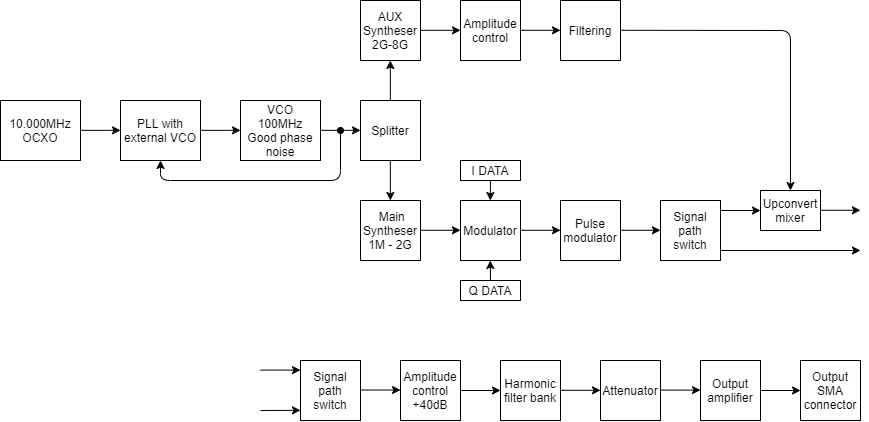

The diagram above was exported from draw.io. Its source (the exported page's mxGraphModel, read from the mxfile embedded in the PNG):
<mxGraphModel dx="981" dy="567" grid="0" gridSize="5" guides="1" tooltips="1" connect="1" arrows="1" fold="1" page="1" pageScale="1" pageWidth="3300" pageHeight="4681" math="0" shadow="0">
  <root>
    <mxCell id="0" />
    <mxCell id="1" parent="0" />
    <mxCell id="zvQhccWufl4yjFDZtQHY-1" value="10.000MHz OCXO" style="rounded=0;whiteSpace=wrap;html=1;" vertex="1" parent="1">
      <mxGeometry x="380" y="220" width="80" height="60" as="geometry" />
    </mxCell>
    <mxCell id="zvQhccWufl4yjFDZtQHY-2" value="VCO&lt;br&gt;100MHz&lt;br&gt;Good phase noise" style="rounded=0;whiteSpace=wrap;html=1;" vertex="1" parent="1">
      <mxGeometry x="620" y="220" width="80" height="60" as="geometry" />
    </mxCell>
    <mxCell id="zvQhccWufl4yjFDZtQHY-3" value="PLL with external VCO" style="rounded=0;whiteSpace=wrap;html=1;" vertex="1" parent="1">
      <mxGeometry x="500" y="220" width="80" height="60" as="geometry" />
    </mxCell>
    <mxCell id="zvQhccWufl4yjFDZtQHY-4" value="" style="endArrow=classic;html=1;" edge="1" parent="1">
      <mxGeometry width="50" height="50" relative="1" as="geometry">
        <mxPoint x="460" y="249.82999999999998" as="sourcePoint" />
        <mxPoint x="500" y="249.82999999999998" as="targetPoint" />
      </mxGeometry>
    </mxCell>
    <mxCell id="zvQhccWufl4yjFDZtQHY-5" value="" style="endArrow=classic;html=1;" edge="1" parent="1">
      <mxGeometry width="50" height="50" relative="1" as="geometry">
        <mxPoint x="580" y="249.82999999999993" as="sourcePoint" />
        <mxPoint x="620" y="249.82999999999993" as="targetPoint" />
      </mxGeometry>
    </mxCell>
    <mxCell id="zvQhccWufl4yjFDZtQHY-6" value="" style="endArrow=classic;html=1;" edge="1" parent="1">
      <mxGeometry width="50" height="50" relative="1" as="geometry">
        <mxPoint x="700" y="249.82999999999993" as="sourcePoint" />
        <mxPoint x="740" y="249.82999999999993" as="targetPoint" />
      </mxGeometry>
    </mxCell>
    <mxCell id="zvQhccWufl4yjFDZtQHY-7" value="" style="endArrow=classic;html=1;startArrow=oval;startFill=1;" edge="1" parent="1">
      <mxGeometry width="50" height="50" relative="1" as="geometry">
        <mxPoint x="720" y="250" as="sourcePoint" />
        <mxPoint x="540" y="280" as="targetPoint" />
        <Array as="points">
          <mxPoint x="720" y="300" />
          <mxPoint x="540" y="300" />
        </Array>
      </mxGeometry>
    </mxCell>
    <mxCell id="zvQhccWufl4yjFDZtQHY-9" value="AUX Syntheser&lt;br&gt;2G-8G" style="rounded=0;whiteSpace=wrap;html=1;" vertex="1" parent="1">
      <mxGeometry x="740" y="120" width="60" height="60" as="geometry" />
    </mxCell>
    <mxCell id="zvQhccWufl4yjFDZtQHY-10" value="&amp;nbsp;Main Syntheser&lt;br&gt;1M - 2G" style="rounded=0;whiteSpace=wrap;html=1;" vertex="1" parent="1">
      <mxGeometry x="740" y="320" width="60" height="60" as="geometry" />
    </mxCell>
    <mxCell id="zvQhccWufl4yjFDZtQHY-11" value="Splitter" style="rounded=0;whiteSpace=wrap;html=1;" vertex="1" parent="1">
      <mxGeometry x="740" y="220" width="60" height="60" as="geometry" />
    </mxCell>
    <mxCell id="zvQhccWufl4yjFDZtQHY-12" value="" style="endArrow=classic;html=1;" edge="1" parent="1">
      <mxGeometry width="50" height="50" relative="1" as="geometry">
        <mxPoint x="769.83" y="280" as="sourcePoint" />
        <mxPoint x="769.83" y="320" as="targetPoint" />
      </mxGeometry>
    </mxCell>
    <mxCell id="zvQhccWufl4yjFDZtQHY-13" value="" style="endArrow=classic;html=1;" edge="1" parent="1">
      <mxGeometry width="50" height="50" relative="1" as="geometry">
        <mxPoint x="769.83" y="220" as="sourcePoint" />
        <mxPoint x="769.83" y="180" as="targetPoint" />
      </mxGeometry>
    </mxCell>
    <mxCell id="zvQhccWufl4yjFDZtQHY-14" value="Modulator" style="rounded=0;whiteSpace=wrap;html=1;" vertex="1" parent="1">
      <mxGeometry x="840" y="320" width="60" height="60" as="geometry" />
    </mxCell>
    <mxCell id="zvQhccWufl4yjFDZtQHY-15" value="" style="endArrow=classic;html=1;" edge="1" parent="1">
      <mxGeometry width="50" height="50" relative="1" as="geometry">
        <mxPoint x="800" y="349.75999999999993" as="sourcePoint" />
        <mxPoint x="840" y="349.75999999999993" as="targetPoint" />
      </mxGeometry>
    </mxCell>
    <mxCell id="zvQhccWufl4yjFDZtQHY-16" value="Pulse modulator" style="rounded=0;whiteSpace=wrap;html=1;" vertex="1" parent="1">
      <mxGeometry x="940" y="320" width="60" height="60" as="geometry" />
    </mxCell>
    <mxCell id="zvQhccWufl4yjFDZtQHY-17" value="" style="endArrow=classic;html=1;" edge="1" parent="1">
      <mxGeometry width="50" height="50" relative="1" as="geometry">
        <mxPoint x="900" y="349.76" as="sourcePoint" />
        <mxPoint x="940" y="349.76" as="targetPoint" />
      </mxGeometry>
    </mxCell>
    <mxCell id="zvQhccWufl4yjFDZtQHY-19" value="" style="endArrow=classic;html=1;" edge="1" parent="1">
      <mxGeometry width="50" height="50" relative="1" as="geometry">
        <mxPoint x="870" y="300" as="sourcePoint" />
        <mxPoint x="869.76" y="320" as="targetPoint" />
      </mxGeometry>
    </mxCell>
    <mxCell id="zvQhccWufl4yjFDZtQHY-20" value="" style="endArrow=classic;html=1;" edge="1" parent="1">
      <mxGeometry width="50" height="50" relative="1" as="geometry">
        <mxPoint x="870" y="400" as="sourcePoint" />
        <mxPoint x="869.76" y="380" as="targetPoint" />
      </mxGeometry>
    </mxCell>
    <mxCell id="zvQhccWufl4yjFDZtQHY-21" value="I DATA" style="rounded=0;whiteSpace=wrap;html=1;" vertex="1" parent="1">
      <mxGeometry x="840" y="280" width="60" height="20" as="geometry" />
    </mxCell>
    <mxCell id="zvQhccWufl4yjFDZtQHY-22" value="Q DATA" style="rounded=0;whiteSpace=wrap;html=1;" vertex="1" parent="1">
      <mxGeometry x="840" y="400" width="60" height="20" as="geometry" />
    </mxCell>
    <mxCell id="zvQhccWufl4yjFDZtQHY-23" value="Signal path switch" style="rounded=0;whiteSpace=wrap;html=1;" vertex="1" parent="1">
      <mxGeometry x="1040" y="320" width="60" height="60" as="geometry" />
    </mxCell>
    <mxCell id="zvQhccWufl4yjFDZtQHY-25" value="" style="endArrow=classic;html=1;" edge="1" parent="1">
      <mxGeometry width="50" height="50" relative="1" as="geometry">
        <mxPoint x="1000" y="349.76" as="sourcePoint" />
        <mxPoint x="1040" y="349.76" as="targetPoint" />
      </mxGeometry>
    </mxCell>
    <mxCell id="zvQhccWufl4yjFDZtQHY-26" value="" style="endArrow=classic;html=1;" edge="1" parent="1">
      <mxGeometry width="50" height="50" relative="1" as="geometry">
        <mxPoint x="1100" y="330" as="sourcePoint" />
        <mxPoint x="1140" y="330" as="targetPoint" />
      </mxGeometry>
    </mxCell>
    <mxCell id="zvQhccWufl4yjFDZtQHY-27" value="" style="endArrow=classic;html=1;" edge="1" parent="1">
      <mxGeometry width="50" height="50" relative="1" as="geometry">
        <mxPoint x="1100" y="370" as="sourcePoint" />
        <mxPoint x="1240" y="370" as="targetPoint" />
      </mxGeometry>
    </mxCell>
    <mxCell id="zvQhccWufl4yjFDZtQHY-28" value="Upconvert mixer" style="rounded=0;whiteSpace=wrap;html=1;" vertex="1" parent="1">
      <mxGeometry x="1140" y="310" width="60" height="40" as="geometry" />
    </mxCell>
    <mxCell id="zvQhccWufl4yjFDZtQHY-29" value="" style="endArrow=classic;html=1;" edge="1" parent="1">
      <mxGeometry width="50" height="50" relative="1" as="geometry">
        <mxPoint x="1200" y="329.76" as="sourcePoint" />
        <mxPoint x="1240" y="329.76" as="targetPoint" />
      </mxGeometry>
    </mxCell>
    <mxCell id="zvQhccWufl4yjFDZtQHY-30" value="Amplitude control" style="rounded=0;whiteSpace=wrap;html=1;" vertex="1" parent="1">
      <mxGeometry x="840" y="120" width="60" height="60" as="geometry" />
    </mxCell>
    <mxCell id="zvQhccWufl4yjFDZtQHY-31" value="Filtering" style="rounded=0;whiteSpace=wrap;html=1;" vertex="1" parent="1">
      <mxGeometry x="940" y="120" width="60" height="60" as="geometry" />
    </mxCell>
    <mxCell id="zvQhccWufl4yjFDZtQHY-32" value="" style="endArrow=classic;html=1;" edge="1" parent="1">
      <mxGeometry width="50" height="50" relative="1" as="geometry">
        <mxPoint x="900" y="149.79999999999998" as="sourcePoint" />
        <mxPoint x="940" y="149.79999999999998" as="targetPoint" />
      </mxGeometry>
    </mxCell>
    <mxCell id="zvQhccWufl4yjFDZtQHY-33" value="" style="endArrow=classic;html=1;" edge="1" parent="1">
      <mxGeometry width="50" height="50" relative="1" as="geometry">
        <mxPoint x="800" y="149.79999999999998" as="sourcePoint" />
        <mxPoint x="840" y="149.79999999999998" as="targetPoint" />
      </mxGeometry>
    </mxCell>
    <mxCell id="zvQhccWufl4yjFDZtQHY-34" value="" style="endArrow=classic;html=1;" edge="1" parent="1">
      <mxGeometry width="50" height="50" relative="1" as="geometry">
        <mxPoint x="1000" y="149.8" as="sourcePoint" />
        <mxPoint x="1170" y="310" as="targetPoint" />
        <Array as="points">
          <mxPoint x="1170" y="150" />
        </Array>
      </mxGeometry>
    </mxCell>
    <mxCell id="zvQhccWufl4yjFDZtQHY-44" value="Signal path switch" style="rounded=0;whiteSpace=wrap;html=1;" vertex="1" parent="1">
      <mxGeometry x="680" y="480" width="60" height="60" as="geometry" />
    </mxCell>
    <mxCell id="zvQhccWufl4yjFDZtQHY-45" value="Amplitude control&lt;br&gt;+40dB" style="rounded=0;whiteSpace=wrap;html=1;" vertex="1" parent="1">
      <mxGeometry x="780" y="480" width="60" height="60" as="geometry" />
    </mxCell>
    <mxCell id="zvQhccWufl4yjFDZtQHY-46" value="" style="endArrow=classic;html=1;" edge="1" parent="1">
      <mxGeometry width="50" height="50" relative="1" as="geometry">
        <mxPoint x="739.9999999999995" y="509.52" as="sourcePoint" />
        <mxPoint x="779.9999999999995" y="509.52" as="targetPoint" />
      </mxGeometry>
    </mxCell>
    <mxCell id="zvQhccWufl4yjFDZtQHY-47" value="" style="endArrow=classic;html=1;" edge="1" parent="1">
      <mxGeometry width="50" height="50" relative="1" as="geometry">
        <mxPoint x="839.9999999999995" y="510" as="sourcePoint" />
        <mxPoint x="879.9999999999995" y="510" as="targetPoint" />
      </mxGeometry>
    </mxCell>
    <mxCell id="zvQhccWufl4yjFDZtQHY-48" value="Harmonic filter bank" style="rounded=0;whiteSpace=wrap;html=1;" vertex="1" parent="1">
      <mxGeometry x="880" y="480" width="60" height="60" as="geometry" />
    </mxCell>
    <mxCell id="zvQhccWufl4yjFDZtQHY-49" value="" style="endArrow=classic;html=1;" edge="1" parent="1">
      <mxGeometry width="50" height="50" relative="1" as="geometry">
        <mxPoint x="939.9999999999995" y="509.79999999999995" as="sourcePoint" />
        <mxPoint x="979.9999999999995" y="509.79999999999995" as="targetPoint" />
      </mxGeometry>
    </mxCell>
    <mxCell id="zvQhccWufl4yjFDZtQHY-50" value="Attenuator" style="rounded=0;whiteSpace=wrap;html=1;" vertex="1" parent="1">
      <mxGeometry x="980" y="480" width="60" height="60" as="geometry" />
    </mxCell>
    <mxCell id="zvQhccWufl4yjFDZtQHY-51" value="Output amplifier" style="rounded=0;whiteSpace=wrap;html=1;" vertex="1" parent="1">
      <mxGeometry x="1080" y="480" width="60" height="60" as="geometry" />
    </mxCell>
    <mxCell id="zvQhccWufl4yjFDZtQHY-52" value="" style="endArrow=classic;html=1;" edge="1" parent="1">
      <mxGeometry width="50" height="50" relative="1" as="geometry">
        <mxPoint x="1039.9999999999995" y="509.5999999999999" as="sourcePoint" />
        <mxPoint x="1079.9999999999995" y="509.5999999999999" as="targetPoint" />
      </mxGeometry>
    </mxCell>
    <mxCell id="zvQhccWufl4yjFDZtQHY-53" value="" style="endArrow=classic;html=1;" edge="1" parent="1">
      <mxGeometry width="50" height="50" relative="1" as="geometry">
        <mxPoint x="1139.9999999999995" y="509.9999999999998" as="sourcePoint" />
        <mxPoint x="1179.9999999999995" y="509.9999999999998" as="targetPoint" />
      </mxGeometry>
    </mxCell>
    <mxCell id="zvQhccWufl4yjFDZtQHY-54" value="" style="endArrow=classic;html=1;" edge="1" parent="1">
      <mxGeometry width="50" height="50" relative="1" as="geometry">
        <mxPoint x="640" y="530" as="sourcePoint" />
        <mxPoint x="680" y="529.83" as="targetPoint" />
      </mxGeometry>
    </mxCell>
    <mxCell id="zvQhccWufl4yjFDZtQHY-55" value="" style="endArrow=classic;html=1;" edge="1" parent="1">
      <mxGeometry width="50" height="50" relative="1" as="geometry">
        <mxPoint x="640" y="489.59000000000003" as="sourcePoint" />
        <mxPoint x="680" y="489.59000000000003" as="targetPoint" />
      </mxGeometry>
    </mxCell>
    <mxCell id="zvQhccWufl4yjFDZtQHY-56" value="Output SMA connector" style="rounded=0;whiteSpace=wrap;html=1;" vertex="1" parent="1">
      <mxGeometry x="1180" y="480" width="60" height="60" as="geometry" />
    </mxCell>
  </root>
</mxGraphModel>